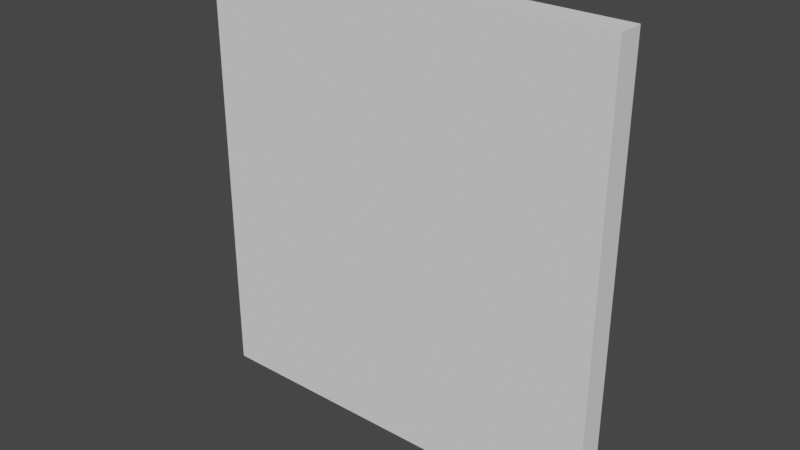 # Source: Wall.blend  (saved by Blender 2.81.16; exported with 4.5.12 LTS)
import bpy
from mathutils import Matrix  # noqa: F401  (used for matrix-valued properties, if any)

bpy.ops.wm.read_factory_settings(use_empty=True)
scene = bpy.context.scene
scene.name = 'Scene'

# ---- collections
col_collection = bpy.data.collections.new('Collection'); scene.collection.children.link(col_collection)

# ---- world
world_world = bpy.data.worlds.new('World'); scene.world = world_world
world_world.use_nodes = True; world_world.node_tree.nodes.clear()
_N = world_world.node_tree.nodes; _L = world_world.node_tree.links
n0 = _N.new('ShaderNodeOutputWorld'); n0.name = 'World Output'; n0.location = (300, 300)
n1 = _N.new('ShaderNodeBackground'); n1.name = 'Background'; n1.location = (10, 300)
n1.inputs[0].default_value = (0.05088, 0.05088, 0.05088, 1.0)
_L.new(n1.outputs[0], n0.inputs[0])
n0.is_active_output = True
world_world.color = (0.05088, 0.05088, 0.05088)
world_world.use_sun_shadow = False
world_world.sun_shadow_jitter_overblur = 0.0

# ---- meshes
me_lod_a_wall = bpy.data.meshes.new('LOD_A_Wall')
me_lod_a_wall.from_pydata([(-4.0, -2.384e-07, 0.0), (0.0, 2.384e-07, 0.0), (-4.0, -0.25, 0.0), (0.0, -0.25, 0.0), (-4.0, -2.384e-07, 4.0), (0.0, 2.384e-07, 4.0), (-4.0, -0.25, 4.0), (0.0, -0.25, 4.0), (-4.0, -2.384e-07, -0.25), (0.0, 2.384e-07, -0.25), (-4.0, -0.25, -0.25), (0.0, -0.25, -0.25)], [], [(2, 0, 8, 10), (4, 6, 7, 5), (0, 4, 5, 1), (2, 6, 4, 0), (3, 7, 6, 2), (1, 5, 7, 3), (8, 9, 11, 10), (3, 2, 10, 11), (1, 3, 11, 9), (0, 1, 9, 8)])
me_lod_a_wall.use_remesh_preserve_volume = False
me_lod_a_wall.use_remesh_preserve_attributes = False
me_lod_a_wall.use_mirror_vertex_groups = False
me_lod_a_wall.update()

# ---- objects
ob_lod_a_wall = bpy.data.objects.new('LOD_A_Wall', me_lod_a_wall)

# ---- transforms, parenting, visibility, modifiers, constraints
ob_lod_a_wall.location = (0.0, 0.0, 0.0)
ob_lod_a_wall.lineart.crease_threshold = 0.0

# ---- collection membership
col_collection.objects.link(ob_lod_a_wall)

# ---- scene / render settings (as saved in the file)
scene.frame_start = 1; scene.frame_end = 250; scene.frame_set(1)
scene.render.engine = 'BLENDER_EEVEE_NEXT'
scene.cycles.use_denoising = False
scene.cycles.samples = 128
scene.cycles.sampling_pattern = 'TABULATED_SOBOL'
scene.cycles.use_adaptive_sampling = False
scene.cycles.use_light_tree = False
scene.view_settings.view_transform = 'Filmic'
bpy.context.view_layer.update()

# ---- added for rendering (the .blend has no active camera and no usable light): camera, sun
cam_auto = bpy.data.cameras.new('AutoCamera')
cam_auto.lens = 50.0
cam_auto.sensor_width = 36.0
cam_auto.clip_end = 1000.0
ob_auto_camera = bpy.data.objects.new('AutoCamera', cam_auto)
scene.collection.objects.link(ob_auto_camera)
ob_auto_camera.location = (3.40485, -6.61082, 6.19888)
ob_auto_camera.rotation_euler = (1.09748, -7.21219e-08, 0.694738)
scene.camera = ob_auto_camera
light_auto_sun = bpy.data.lights.new('AutoSun', 'SUN')
light_auto_sun.energy = 3.0
light_auto_sun.angle = 0.0523599
ob_auto_sun = bpy.data.objects.new('AutoSun', light_auto_sun)
scene.collection.objects.link(ob_auto_sun)
ob_auto_sun.rotation_euler = (0.872665, 0.174533, 0.523599)
bpy.context.view_layer.update()
